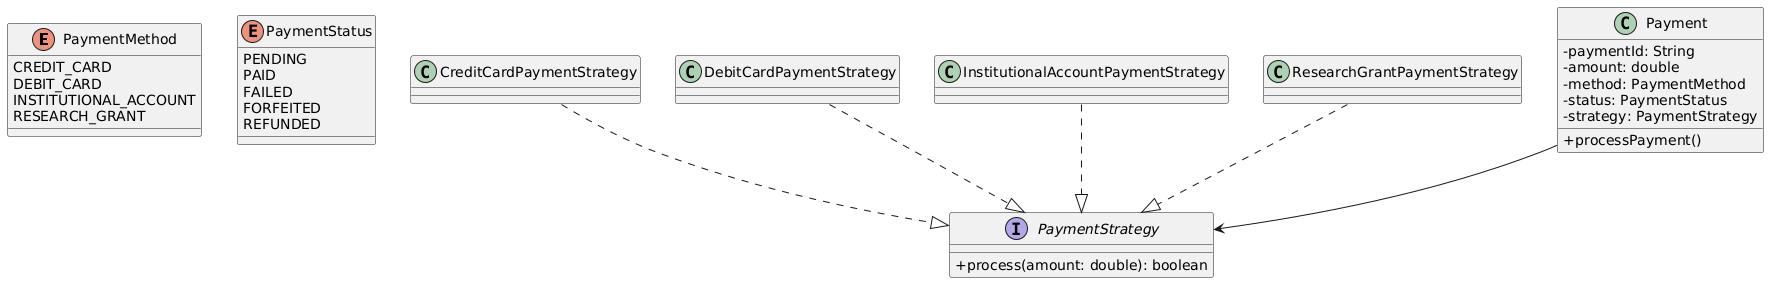

The diagram above was rendered by PlantUML. Its source (embedded in the PNG):
@startuml
skinparam classAttributeIconSize 0

enum PaymentMethod {
  CREDIT_CARD
  DEBIT_CARD
  INSTITUTIONAL_ACCOUNT
  RESEARCH_GRANT
}

enum PaymentStatus {
  PENDING
  PAID
  FAILED
  FORFEITED
  REFUNDED
}

interface PaymentStrategy {
  + process(amount: double): boolean
}

class CreditCardPaymentStrategy
class DebitCardPaymentStrategy
class InstitutionalAccountPaymentStrategy
class ResearchGrantPaymentStrategy

class Payment {
  - paymentId: String
  - amount: double
  - method: PaymentMethod
  - status: PaymentStatus
  - strategy: PaymentStrategy
  + processPayment()
}

CreditCardPaymentStrategy ..|> PaymentStrategy
DebitCardPaymentStrategy ..|> PaymentStrategy
InstitutionalAccountPaymentStrategy ..|> PaymentStrategy
ResearchGrantPaymentStrategy ..|> PaymentStrategy

Payment --> PaymentStrategy
@enduml